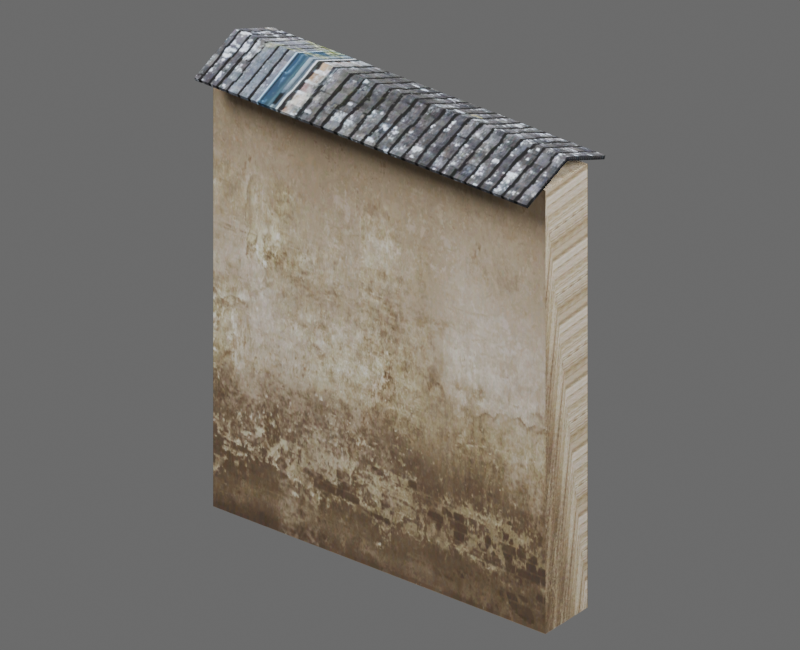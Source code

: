 # Source: hd_handai_weiqiang_03_01.blend  (saved by Blender 4.2.68; exported with 4.5.12 LTS)
import bpy
from mathutils import Matrix  # noqa: F401  (used for matrix-valued properties, if any)

bpy.ops.wm.read_factory_settings(use_empty=True)
scene = bpy.context.scene
scene.name = 'hd_handai_weiqiang_03_01'

# ---- images (referenced by path relative to the original .blend; pixels are not part of the script)
import os
ASSET_DIR = os.environ.get("B2B_ASSET_DIR", "")  # directory of the original .blend (textures are referenced by path, not embedded)
HERE = os.path.dirname(os.path.abspath(__file__))  # packed textures are extracted next to this script under _unpacked/

def load_image(name, relpath, width, height, colorspace="sRGB"):
    """Load a texture the original file referenced (path relative to the .blend, or extracted next to this script)."""
    p = next((c for c in (os.path.join(HERE, relpath), os.path.join(ASSET_DIR, relpath)) if relpath and os.path.exists(c)), "")
    if p:
        img = bpy.data.images.load(p, check_existing=True)
        img.name = name
    else:  # same state as the original file: an image datablock whose file is absent (Cycles renders it pink)
        img = bpy.data.images.new(name, width, height)
        img.source = "FILE"
        img.filepath = "//" + (relpath or name)
    img.colorspace_settings.name = colorspace
    return img
img_3d66model_9280216_files_51_jpg = load_image('3d66Model-9280216-files-51.jpg', '_unpacked/3d66Model-9280216-files-51.b3a56d21.jpg', 1600, 1132, 'sRGB')
img_hd_handai_weiqiang_03_01_diffuse = load_image('hd_handai_weiqiang_03_01_diffuse', '_unpacked/hd_handai_weiqiang_03_01_diffuse.588d8398.png', 1024, 1024, 'sRGB')
img_3d66model_9280216_files_45_jpg = load_image('3d66Model-9280216-files-45.jpg', '_unpacked/3d66Model-9280216-files-45.4a072089.jpg', 3543, 1504, 'sRGB')
img_hd_handai_weiqiang_03_01_diffuse_dds_001 = load_image('hd_handai_weiqiang_03_01_diffuse.dds.001', '_unpacked/hd_handai_weiqiang_03_01_diffuse.2538a2e0.png', 1024, 1024, 'sRGB')
img_hd_handai_weiqiang_03_01_normal_dds_001 = load_image('hd_handai_weiqiang_03_01_normal.dds.001', '_unpacked/hd_handai_weiqiang_03_01_normal.82019d3e.png', 1024, 1024, 'Non-Color')
img_hd_handai_weiqiang_03_01_properties_dds_001 = load_image('hd_handai_weiqiang_03_01_properties.dds.001', '_unpacked/hd_handai_weiqiang_03_01_properties.000398d9.png', 1024, 1024, 'Non-Color')

# ---- materials (node trees are filled in below, after node groups)
mat_mat3d66_9280216_48_56410_3d66model_9280216_files_51_007 = bpy.data.materials.new('Mat3d66-9280216-48-56410_3d66Model-9280216-files-51.007')
mat_mat3d66_9280216_48_56410_3d66model_9280216_files_51_007.diffuse_color = (0.5882, 0.5882, 0.5882, 1.0)
mat_mat3d66_9280216_48_56410_3d66model_9280216_files_51_007.specular_color = (0.9, 0.9, 0.9)
mat_mat3d66_9280216_48_56410_3d66model_9280216_files_51_007.roughness = 0.9
mat_mat3d66_9280216_37_93246_3d66model_9280216_files_45_009 = bpy.data.materials.new('Mat3d66-9280216-37-93246_3d66Model-9280216-files-45.009')
mat_mat3d66_9280216_37_93246_3d66model_9280216_files_45_009.diffuse_color = (0.5882, 0.5882, 0.5882, 1.0)
mat_mat3d66_9280216_37_93246_3d66model_9280216_files_45_009.specular_color = (0.9, 0.9, 0.9)
mat_mat3d66_9280216_37_93246_3d66model_9280216_files_45_009.roughness = 0.9
mat_hd_handai_weiqiang_03_01_material = bpy.data.materials.new('hd_handai_weiqiang_03_01_material')

# ---- material node trees
mat_mat3d66_9280216_48_56410_3d66model_9280216_files_51_007.use_nodes = True; mat_mat3d66_9280216_48_56410_3d66model_9280216_files_51_007.node_tree.nodes.clear()
_N = mat_mat3d66_9280216_48_56410_3d66model_9280216_files_51_007.node_tree.nodes; _L = mat_mat3d66_9280216_48_56410_3d66model_9280216_files_51_007.node_tree.links
n0 = _N.new('ShaderNodeBsdfPrincipled'); n0.name = 'Principled BSDF'; n0.location = (10, 300)
n0.inputs[2].default_value = 0.9
n0.inputs[14].default_value = (0.9, 0.9, 0.9, 1.0)
n0.inputs[27].default_value = (0.0, 0.0, 0.0, 1.0)
n1 = _N.new('ShaderNodeOutputMaterial'); n1.name = 'Material Output'; n1.location = (300, 300)
n2 = _N.new('ShaderNodeTexImage'); n2.name = 'Image Texture'; n2.location = (-300, 600)
n2.image = img_3d66model_9280216_files_51_jpg
n3 = _N.new('ShaderNodeUVMap'); n3.name = 'UV 贴图'; n3.location = (0, 0)
n3.uv_map = 'SourceUV'
n4 = _N.new('ShaderNodeTexImage'); n4.name = 'BakeTarget'; n4.location = (0, 0)
n4.image = img_hd_handai_weiqiang_03_01_diffuse
_L.new(n0.outputs[0], n1.inputs[0])
_L.new(n2.outputs[0], n0.inputs[0])
_L.new(n3.outputs[0], n2.inputs[0])
n1.is_active_output = True
mat_mat3d66_9280216_37_93246_3d66model_9280216_files_45_009.use_nodes = True; mat_mat3d66_9280216_37_93246_3d66model_9280216_files_45_009.node_tree.nodes.clear()
_N = mat_mat3d66_9280216_37_93246_3d66model_9280216_files_45_009.node_tree.nodes; _L = mat_mat3d66_9280216_37_93246_3d66model_9280216_files_45_009.node_tree.links
n0 = _N.new('ShaderNodeBsdfPrincipled'); n0.name = 'Principled BSDF'; n0.location = (10, 300)
n0.inputs[2].default_value = 0.9
n0.inputs[14].default_value = (0.9, 0.9, 0.9, 1.0)
n0.inputs[27].default_value = (0.0, 0.0, 0.0, 1.0)
n1 = _N.new('ShaderNodeOutputMaterial'); n1.name = 'Material Output'; n1.location = (300, 300)
n2 = _N.new('ShaderNodeTexImage'); n2.name = 'Image Texture'; n2.location = (-300, 600)
n2.image = img_3d66model_9280216_files_45_jpg
n3 = _N.new('ShaderNodeUVMap'); n3.name = 'UV 贴图'; n3.location = (0, 0)
n3.uv_map = 'SourceUV'
n4 = _N.new('ShaderNodeTexImage'); n4.name = 'BakeTarget'; n4.location = (0, 0)
n4.image = img_hd_handai_weiqiang_03_01_diffuse
_L.new(n0.outputs[0], n1.inputs[0])
_L.new(n2.outputs[0], n0.inputs[0])
_L.new(n3.outputs[0], n2.inputs[0])
n1.is_active_output = True
mat_hd_handai_weiqiang_03_01_material.use_nodes = True; mat_hd_handai_weiqiang_03_01_material.node_tree.nodes.clear()
_N = mat_hd_handai_weiqiang_03_01_material.node_tree.nodes; _L = mat_hd_handai_weiqiang_03_01_material.node_tree.links
n0 = _N.new('ShaderNodeBsdfPrincipled'); n0.name = '原理化 BSDF'; n0.location = (10, 300)
n1 = _N.new('ShaderNodeOutputMaterial'); n1.name = '材质输出'; n1.location = (300, 300)
n2 = _N.new('ShaderNodeTexImage'); n2.name = 'diffuse'; n2.location = (0, 0)
n2.image = img_hd_handai_weiqiang_03_01_diffuse_dds_001
n3 = _N.new('ShaderNodeTexImage'); n3.name = 'normal'; n3.location = (0, 0)
n3.image = img_hd_handai_weiqiang_03_01_normal_dds_001
n4 = _N.new('ShaderNodeTexImage'); n4.name = 'properties'; n4.location = (0, 0)
n4.image = img_hd_handai_weiqiang_03_01_properties_dds_001
n5 = _N.new('ShaderNodeSeparateColor'); n5.name = '分离颜色'; n5.location = (0, 0)
n6 = _N.new('ShaderNodeMath'); n6.name = '运算'; n6.location = (0, 0)
n6.operation = 'MULTIPLY'
n6.inputs[1].default_value = 2.0
n7 = _N.new('ShaderNodeMath'); n7.name = '运算.001'; n7.location = (0, 0)
n7.operation = 'SUBTRACT'
n7.inputs[1].default_value = 1.0
n8 = _N.new('ShaderNodeMath'); n8.name = '运算.002'; n8.location = (0, 0)
n8.operation = 'MULTIPLY'
n8.inputs[1].default_value = 2.0
n9 = _N.new('ShaderNodeMath'); n9.name = '运算.003'; n9.location = (0, 0)
n9.operation = 'SUBTRACT'
n9.inputs[1].default_value = 1.0
n10 = _N.new('ShaderNodeMath'); n10.name = '运算.004'; n10.location = (0, 0)
n10.operation = 'MULTIPLY'
n11 = _N.new('ShaderNodeMath'); n11.name = '运算.005'; n11.location = (0, 0)
n11.operation = 'MULTIPLY'
n12 = _N.new('ShaderNodeMath'); n12.name = '运算.006'; n12.location = (0, 0)
n13 = _N.new('ShaderNodeMath'); n13.name = '运算.007'; n13.location = (0, 0)
n13.operation = 'SUBTRACT'
n13.inputs[0].default_value = 1.0
n14 = _N.new('ShaderNodeMath'); n14.name = '运算.008'; n14.location = (0, 0)
n14.operation = 'MAXIMUM'
n14.inputs[1].default_value = 0.0
n15 = _N.new('ShaderNodeMath'); n15.name = '运算.009'; n15.location = (0, 0)
n15.operation = 'SQRT'
n16 = _N.new('ShaderNodeCombineColor'); n16.name = '合并颜色'; n16.location = (0, 0)
n17 = _N.new('ShaderNodeMath'); n17.name = '运算.010'; n17.location = (0, 0)
n17.operation = 'MULTIPLY'
n18 = _N.new('ShaderNodeMath'); n18.name = '运算.011'; n18.location = (0, 0)
n19 = _N.new('ShaderNodeNormalMap'); n19.name = '法线贴图'; n19.location = (0, 0)
n19.uv_map = 'AtlasUV'
n20 = _N.new('ShaderNodeSeparateColor'); n20.name = '分离颜色.001'; n20.location = (0, 0)
_L.new(n0.outputs[0], n1.inputs[0])
_L.new(n2.outputs[0], n0.inputs[0])
_L.new(n4.outputs[1], n0.inputs[2])
_L.new(n3.outputs[0], n5.inputs[0])
_L.new(n3.outputs[1], n6.inputs[0])
_L.new(n6.outputs[0], n7.inputs[0])
_L.new(n5.outputs[1], n8.inputs[0])
_L.new(n8.outputs[0], n9.inputs[0])
_L.new(n7.outputs[0], n10.inputs[0])
_L.new(n7.outputs[0], n10.inputs[1])
_L.new(n9.outputs[0], n11.inputs[0])
_L.new(n9.outputs[0], n11.inputs[1])
_L.new(n10.outputs[0], n12.inputs[0])
_L.new(n11.outputs[0], n12.inputs[1])
_L.new(n12.outputs[0], n13.inputs[1])
_L.new(n13.outputs[0], n14.inputs[0])
_L.new(n14.outputs[0], n15.inputs[0])
_L.new(n3.outputs[1], n16.inputs[0])
_L.new(n5.outputs[1], n16.inputs[1])
_L.new(n15.outputs[0], n17.inputs[0])
_L.new(n17.outputs[0], n18.inputs[0])
_L.new(n18.outputs[0], n16.inputs[2])
_L.new(n16.outputs[0], n19.inputs[1])
_L.new(n19.outputs[0], n0.inputs[5])
_L.new(n4.outputs[0], n20.inputs[0])
_L.new(n20.outputs[1], n0.inputs[1])
_L.new(n20.outputs[2], n0.inputs[13])
n1.is_active_output = True

# ---- world
world_hd_handai_weiqiang_03_01_world = bpy.data.worlds.new('hd_handai_weiqiang_03_01_world'); scene.world = world_hd_handai_weiqiang_03_01_world
world_hd_handai_weiqiang_03_01_world.use_nodes = True; world_hd_handai_weiqiang_03_01_world.node_tree.nodes.clear()
_N = world_hd_handai_weiqiang_03_01_world.node_tree.nodes; _L = world_hd_handai_weiqiang_03_01_world.node_tree.links
n0 = _N.new('ShaderNodeBackground'); n0.name = '背景'; n0.location = (10, 300)
n0.inputs[0].default_value = (0.25, 0.25, 0.25, 1.0)
n0.inputs[1].default_value = 0.6
n1 = _N.new('ShaderNodeOutputWorld'); n1.name = '世界输出'; n1.location = (300, 300)
_L.new(n0.outputs[0], n1.inputs[0])
n1.is_active_output = True
world_hd_handai_weiqiang_03_01_world.color = (0.18, 0.18, 0.18)

# ---- cameras
cam_027 = bpy.data.cameras.new('摄像机.027')
cam_027.type = 'ORTHO'
cam_027.clip_end = 100.0
cam_027.ortho_scale = 0.665

# ---- lights
light_001 = bpy.data.lights.new('主光.001', 'AREA')
light_001.energy = 127.8
light_001.shape = 'DISK'
light_001.size = 1.33
light_001_1 = bpy.data.lights.new('补光.001', 'AREA')
light_001_1.energy = 49.14
light_001_1.shape = 'DISK'
light_001_1.size = 1.33
light_001_2 = bpy.data.lights.new('背光.001', 'AREA')
light_001_2.energy = 98.28
light_001_2.shape = 'DISK'
light_001_2.size = 1.33

# ---- meshes
me_hd_handai_weiqiang_03_01source_001 = bpy.data.meshes.new('hd_handai_weiqiang_03_01Source.001')
me_hd_handai_weiqiang_03_01source_001.from_pydata([(0.175, 0.05342, 0.4217), (0.175, 0.05203, 0.4184), (0.175, 0.00174, 0.4395), (0.175, -0.0521, 0.4183), (0.175, -0.05342, 0.4217), (0.175, 0.001784, 0.4434), (-0.175, 0.05339, 0.4216), (-0.175, 0.05203, 0.4184), (-0.175, 0.00174, 0.4395), (-0.175, -0.0521, 0.4183), (-0.175, -0.05342, 0.4217), (-0.175, 0.001784, 0.4434), (-0.175, 0.02914, 0.0), (-0.175, 0.02914, 0.4243), (0.175, 0.02914, 0.4243), (-0.175, -0.02785, 0.0), (0.175, -0.02785, 0.0), (0.175, 0.02914, 0.0), (-0.175, -0.02785, 0.4243), (0.175, -0.02785, 0.4243)], [], [(2, 7, 1), (9, 4, 10), (3, 8, 2), (12, 16, 15), (17, 13, 14), (1, 6, 0), (6, 5, 0), (11, 4, 5), (14, 18, 19), (19, 15, 16), (2, 0, 5), (19, 17, 14), (8, 10, 11), (15, 13, 12), (2, 8, 7), (9, 3, 4), (3, 9, 8), (12, 17, 16), (17, 12, 13), (1, 7, 6), (6, 11, 5), (11, 10, 4), (14, 13, 18), (19, 18, 15), (2, 1, 0), (5, 4, 2), (4, 3, 2), (19, 16, 17), (11, 6, 8), (6, 7, 8), (8, 9, 10), (15, 18, 13)])
me_hd_handai_weiqiang_03_01source_001.polygons.foreach_set('material_index', [0, 0, 0, 1, 1, 0, 0, 0, 1, 1, 0, 1, 0, 1, 0, 0, 0, 1, 1, 0, 0, 0, 1, 1, 0, 0, 0, 1, 0, 0, 0, 1])
_uv = me_hd_handai_weiqiang_03_01source_001.uv_layers.new(name='SourceUV')
_uv.uv.foreach_set('vector', [0.1886, 19.3, 0.0117, 20.22, 0.0117, 19.3, 0.3765, 20.22, 0.3879, 19.3, 0.3879, 20.22, 0.3763, 19.3, 0.1886, 20.22, 0.1886, 19.3, -2.734, 0.1576, -2.8, 0.5004, -2.8, 0.1576, 0.4996, 0.0004995, 0.8424, 0.9995, 0.4996, 0.9995, 0.0117, 19.3, 0.0002593, 20.22, 0.0, 19.3, 0.762, 20.22, 0.5803, 19.3, 0.762, 19.3, 0.5803, 20.22, 0.3879, 19.3, 0.5803, 19.3, 3.734, 0.5004, 3.8, 0.1576, 3.8, 0.5004, 0.5004, 0.9995, 0.1576, 0.0004995, 0.5004, 0.0004995, 0.1886, 19.3, 0.762, 19.3, 0.5803, 19.3, 3.8, 0.5004, -2.734, 0.5004, 3.734, 0.5004, 0.1886, 20.22, 0.3879, 20.22, 0.5803, 20.22, 0.1576, 0.0004995, 0.8424, 0.9995, -2.734, 0.1576, 0.1886, 19.3, 0.1886, 20.22, 0.0117, 20.22, 0.3765, 20.22, 0.3763, 19.3, 0.3879, 19.3, 0.3763, 19.3, 0.3763, 20.22, 0.1886, 20.22, -2.734, 0.1576, -2.734, 0.5004, -2.8, 0.5004, 0.4996, 0.0004995, 0.8424, 0.0004995, 0.8424, 0.9995, 0.0117, 19.3, 0.0117, 20.22, 0.0002593, 20.22, 0.762, 20.22, 0.5803, 20.22, 0.5803, 19.3, 0.5803, 20.22, 0.3879, 20.22, 0.3879, 19.3, 3.734, 0.5004, 3.734, 0.1576, 3.8, 0.1576, 0.5004, 0.9995, 0.1576, 0.9995, 0.1576, 0.0004995, 0.1886, 19.3, 0.0117, 19.3, 0.762, 19.3, 0.5803, 19.3, 0.3879, 19.3, 0.1886, 19.3, 0.3879, 19.3, 0.3763, 19.3, 0.1886, 19.3, 3.8, 0.5004, 0.5004, 0.0004995, -2.734, 0.5004, 0.5803, 20.22, 0.0002593, 20.22, 0.1886, 20.22, 0.0002593, 20.22, 0.0117, 20.22, 0.1886, 20.22, 0.1886, 20.22, 0.3765, 20.22, 0.3879, 20.22, 0.1576, 0.0004995, 3.8, 0.1576, 0.8424, 0.9995])
_uv.active_render = True
_uv = me_hd_handai_weiqiang_03_01source_001.uv_layers.new(name='AtlasUV')
_uv.uv.foreach_set('vector', [0.7809, 1.834e-08, 0.7426, 0.5798, 0.7426, 2.293e-08, 0.9925, 2.751e-08, 0.9899, 0.5798, 0.9899, 2.726e-08, 0.8219, 1.35e-08, 0.7809, 0.5798, 0.7809, 1.834e-08, 0.8932, 0.5798, 0.9366, 2.547e-10, 0.9366, 0.5798, 0.6513, 6.19e-08, 0.3281, 0.5798, 0.3281, 2.445e-08, 0.9975, 0.5798, 0.9999, 1.758e-08, 1.0, 0.5798, 0.6563, 5.974e-07, 0.6956, 0.5798, 0.6563, 0.5798, 0.6956, 3.258e-07, 0.7377, 0.5798, 0.6956, 0.5798, 0.9416, 0.5798, 0.985, 3.057e-09, 0.985, 0.5798, 0.0, 0.5798, 0.3232, 4.84e-08, 0.3232, 0.5798, 0.01608, 0.6708, 0.002532, 0.5852, 0.01904, 0.6707, 0.8882, 1.605e-08, 0.8269, 0.4973, 0.8269, 1.605e-08, 0.02697, 0.6707, 0.04049, 0.7621, 0.02401, 0.6707, 0.8269, 1.0, 0.8882, 0.5027, 0.8882, 1.0, 0.7809, 1.834e-08, 0.7809, 0.5798, 0.7426, 0.5798, 0.9925, 2.751e-08, 0.9925, 0.5798, 0.9899, 0.5798, 0.8219, 1.35e-08, 0.8219, 0.5798, 0.7809, 0.5798, 0.8932, 0.5798, 0.8932, 5.349e-09, 0.9366, 2.547e-10, 0.6513, 6.19e-08, 0.6513, 0.5798, 0.3281, 0.5798, 0.9975, 0.5798, 0.9975, 1.783e-08, 0.9999, 1.758e-08, 0.6563, 5.974e-07, 0.6956, 3.258e-07, 0.6956, 0.5798, 0.6956, 3.258e-07, 0.7377, 3.566e-08, 0.7377, 0.5798, 0.9416, 0.5798, 0.9416, 0.0, 0.985, 3.057e-09, 0.0, 0.5798, 4.233e-08, 1.095e-08, 0.3232, 4.84e-08, 0.01608, 0.6708, 2.117e-08, 0.5875, 0.002532, 0.5852, 0.01904, 0.6707, 0.002557, 0.7622, 0.01608, 0.6708, 0.002557, 0.7622, 2.117e-08, 0.76, 0.01608, 0.6708, 0.8882, 1.605e-08, 0.8882, 0.4973, 0.8269, 0.4973, 0.02401, 0.6707, 0.04057, 0.5852, 0.02697, 0.6707, 0.04057, 0.5852, 0.04305, 0.5874, 0.02697, 0.6707, 0.02697, 0.6707, 0.04305, 0.7599, 0.04049, 0.7621, 0.8269, 1.0, 0.8269, 0.5027, 0.8882, 0.5027])
me_hd_handai_weiqiang_03_01source_001.materials.append(mat_mat3d66_9280216_48_56410_3d66model_9280216_files_51_007)
me_hd_handai_weiqiang_03_01source_001.materials.append(mat_mat3d66_9280216_37_93246_3d66model_9280216_files_45_009)
me_hd_handai_weiqiang_03_01source_001.update()
me_hd_handai_weiqiang_03_01_lod0shape = bpy.data.meshes.new('hd_handai_weiqiang_03_01_LOD0Shape')
me_hd_handai_weiqiang_03_01_lod0shape.from_pydata([(0.175, 0.05342, 0.4217), (0.175, 0.05203, 0.4184), (0.175, 0.00174, 0.4395), (0.175, -0.0521, 0.4183), (0.175, -0.05342, 0.4217), (0.175, 0.001784, 0.4434), (-0.175, 0.05339, 0.4216), (-0.175, 0.05203, 0.4184), (-0.175, 0.00174, 0.4395), (-0.175, -0.0521, 0.4183), (-0.175, -0.05342, 0.4217), (-0.175, 0.001784, 0.4434), (-0.175, 0.02914, 0.0), (-0.175, 0.02914, 0.4243), (0.175, 0.02914, 0.4243), (-0.175, -0.02785, 0.0), (0.175, -0.02785, 0.0), (0.175, 0.02914, 0.0), (-0.175, -0.02785, 0.4243), (0.175, -0.02785, 0.4243)], [], [(2, 7, 1), (9, 4, 10), (3, 8, 2), (12, 16, 15), (17, 13, 14), (1, 6, 0), (6, 5, 0), (11, 4, 5), (14, 18, 19), (19, 15, 16), (2, 0, 5), (19, 17, 14), (8, 10, 11), (15, 13, 12), (2, 8, 7), (9, 3, 4), (3, 9, 8), (12, 17, 16), (17, 12, 13), (1, 7, 6), (6, 11, 5), (11, 10, 4), (14, 13, 18), (19, 18, 15), (2, 1, 0), (5, 4, 2), (4, 3, 2), (19, 16, 17), (11, 6, 8), (6, 7, 8), (8, 9, 10), (15, 18, 13)])
_uv = me_hd_handai_weiqiang_03_01_lod0shape.uv_layers.new(name='AtlasUV')
_uv.uv.foreach_set('vector', [0.7809, 1.834e-08, 0.7426, 0.5798, 0.7426, 2.293e-08, 0.9925, 2.751e-08, 0.9899, 0.5798, 0.9899, 2.726e-08, 0.8219, 1.35e-08, 0.7809, 0.5798, 0.7809, 1.834e-08, 0.8932, 0.5798, 0.9366, 2.547e-10, 0.9366, 0.5798, 0.6513, 6.19e-08, 0.3281, 0.5798, 0.3281, 2.445e-08, 0.9975, 0.5798, 0.9999, 1.758e-08, 1.0, 0.5798, 0.6563, 5.974e-07, 0.6956, 0.5798, 0.6563, 0.5798, 0.6956, 3.258e-07, 0.7377, 0.5798, 0.6956, 0.5798, 0.9416, 0.5798, 0.985, 3.057e-09, 0.985, 0.5798, 0.0, 0.5798, 0.3232, 4.84e-08, 0.3232, 0.5798, 0.01608, 0.6708, 0.002532, 0.5852, 0.01904, 0.6707, 0.8882, 1.605e-08, 0.8269, 0.4973, 0.8269, 1.605e-08, 0.02697, 0.6707, 0.04049, 0.7621, 0.02401, 0.6707, 0.8269, 1.0, 0.8882, 0.5027, 0.8882, 1.0, 0.7809, 1.834e-08, 0.7809, 0.5798, 0.7426, 0.5798, 0.9925, 2.751e-08, 0.9925, 0.5798, 0.9899, 0.5798, 0.8219, 1.35e-08, 0.8219, 0.5798, 0.7809, 0.5798, 0.8932, 0.5798, 0.8932, 5.349e-09, 0.9366, 2.547e-10, 0.6513, 6.19e-08, 0.6513, 0.5798, 0.3281, 0.5798, 0.9975, 0.5798, 0.9975, 1.783e-08, 0.9999, 1.758e-08, 0.6563, 5.974e-07, 0.6956, 3.258e-07, 0.6956, 0.5798, 0.6956, 3.258e-07, 0.7377, 3.566e-08, 0.7377, 0.5798, 0.9416, 0.5798, 0.9416, 0.0, 0.985, 3.057e-09, 0.0, 0.5798, 4.233e-08, 1.095e-08, 0.3232, 4.84e-08, 0.01608, 0.6708, 2.117e-08, 0.5875, 0.002532, 0.5852, 0.01904, 0.6707, 0.002557, 0.7622, 0.01608, 0.6708, 0.002557, 0.7622, 2.117e-08, 0.76, 0.01608, 0.6708, 0.8882, 1.605e-08, 0.8882, 0.4973, 0.8269, 0.4973, 0.02401, 0.6707, 0.04057, 0.5852, 0.02697, 0.6707, 0.04057, 0.5852, 0.04305, 0.5874, 0.02697, 0.6707, 0.02697, 0.6707, 0.04305, 0.7599, 0.04049, 0.7621, 0.8269, 1.0, 0.8269, 0.5027, 0.8882, 0.5027])
me_hd_handai_weiqiang_03_01_lod0shape.materials.append(mat_hd_handai_weiqiang_03_01_material)
me_hd_handai_weiqiang_03_01_lod0shape.update()

# ---- objects
ob_hd_handai_weiqiang_03_01_source = bpy.data.objects.new('hd_handai_weiqiang_03_01_Source', me_hd_handai_weiqiang_03_01source_001)
ob_hd_handai_weiqiang_03_01_lod0 = bpy.data.objects.new('hd_handai_weiqiang_03_01_LOD0', me_hd_handai_weiqiang_03_01_lod0shape)
ob_x = bpy.data.objects.new('摄像机', cam_027)
ob_x_1 = bpy.data.objects.new('主光', light_001)
ob_x_2 = bpy.data.objects.new('补光', light_001_1)
ob_x_3 = bpy.data.objects.new('背光', light_001_2)

# ---- transforms, parenting, visibility, modifiers, constraints
ob_hd_handai_weiqiang_03_01_source.location = (0.0, 0.0, 0.0)
ob_hd_handai_weiqiang_03_01_source.hide_render = True
ob_hd_handai_weiqiang_03_01_lod0.location = (0.0, 0.0, 0.0)
ob_x.location = (0.6207, -0.798, 0.798)
ob_x.rotation_euler = (1.053, -1.202e-08, 0.661)
ob_x_1.location = (-1.33, -1.773, 2.882)
ob_x_1.rotation_euler = (0.6947, -4.874e-08, -0.6435)
ob_x_2.location = (1.773, -0.4434, 1.552)
ob_x_2.rotation_euler = (0.9418, -9.862e-08, 1.326)
ob_x_3.location = (0.4434, 1.773, 2.438)
ob_x_3.rotation_euler = (0.6896, -2.702e-08, 2.897)

# ---- collection membership
scene.collection.objects.link(ob_hd_handai_weiqiang_03_01_source)
scene.collection.objects.link(ob_hd_handai_weiqiang_03_01_lod0)
scene.collection.objects.link(ob_x)
scene.collection.objects.link(ob_x_1)
scene.collection.objects.link(ob_x_2)
scene.collection.objects.link(ob_x_3)

# ---- scene / render settings (as saved in the file)
scene.camera = ob_x
scene.frame_start = 1; scene.frame_end = 250; scene.frame_set(1)
scene.render.engine = 'BLENDER_EEVEE_NEXT'
scene.render.image_settings.exr_codec = 'NONE'
scene.render.resolution_x = 640
scene.render.resolution_y = 520
scene.render.simplify_subdivision_render = 0
scene.render.simplify_child_particles_render = 0.0
scene.cycles.samples = 8
scene.cycles.bake_type = 'DIFFUSE'
scene.eevee.taa_render_samples = 16
scene.eevee.use_volume_custom_range = False
scene.eevee.use_shadows = False
bpy.context.view_layer.update()
